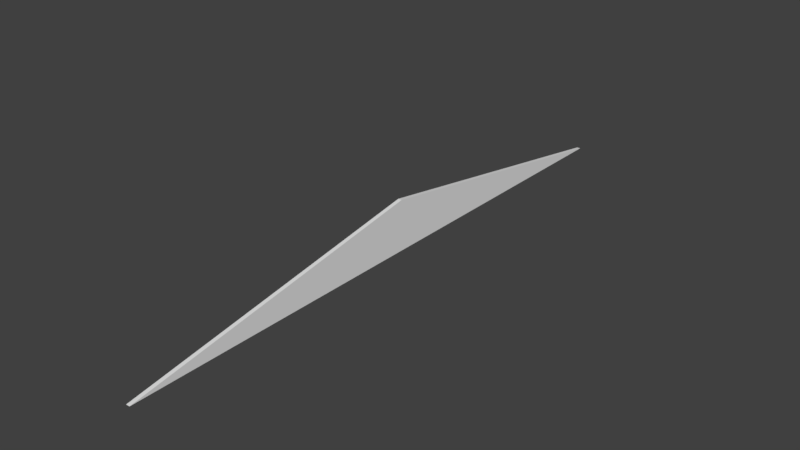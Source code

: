 # Source: HallWallRooftopBack_0.15x24x2.blend  (saved by Blender 2.79.0; exported with 4.5.12 LTS)
import bpy
from mathutils import Matrix  # noqa: F401  (used for matrix-valued properties, if any)

bpy.ops.wm.read_factory_settings(use_empty=True)
scene = bpy.context.scene
scene.name = 'Scene'

# ---- collections
col_collection_1 = bpy.data.collections.new('Collection 1'); scene.collection.children.link(col_collection_1)

# ---- materials (node trees are filled in below, after node groups)
mat_wallwhitewood2 = bpy.data.materials.new('WallWhiteWood2')
mat_wallwhitewood2.alpha_threshold = 0.0
mat_wallwhitewood2.use_transparent_shadow = False
mat_wallwhitewood2.roughness = 0.5
mat_wallwhitewood2.specular_intensity = 0.0
mat_wallwhitewood2.line_color = (0.0, 0.0, 0.0, 1.0)

# ---- material node trees

# ---- world
world_world = bpy.data.worlds.new('World'); scene.world = world_world
world_world.color = (0.05088, 0.05088, 0.05088)
world_world.use_sun_shadow = False
world_world.sun_shadow_jitter_overblur = 0.0
world_world.cycles.sampling_method = 'MANUAL'

# ---- meshes
me_hallwallrooftopback_0_15x24x2 = bpy.data.meshes.new('HallWallRooftopBack_0.15x24x2')
me_hallwallrooftopback_0_15x24x2.from_pydata([(0.15, -1.049e-06, -24.0), (0.15, 7.816e-15, 1.788e-07), (0.0, 0.0, 0.0), (4.768e-07, -1.049e-06, -24.0), (0.15, 2.0, -12.0), (-2.98e-08, 2.0, -12.0), (0.15, -5.245e-07, -12.0), (2.384e-07, -5.245e-07, -12.0)], [], [(0, 6, 1, 2, 7, 3), (7, 2, 5), (3, 5, 4, 0), (7, 5, 3), (2, 1, 4, 5), (6, 4, 1), (4, 6, 0)])
_uv = me_hallwallrooftopback_0_15x24x2.uv_layers.new(name='UVMap')
_uv.uv.foreach_set('vector', [0.0, 0.0, 0.0, 0.0, 0.0, 0.0, 0.0, 0.0, 0.0, 0.0, 0.0, 0.0, 0.0, 0.0, 0.0, 0.0, 0.0, 0.0, 0.0, 0.0, 0.0, 0.0, 0.0, 0.0, 0.0, 0.0, 0.0, 0.0, 0.0, 0.0, 0.0, 0.0, 0.0, 0.0, 0.0, 0.0, 0.0, 0.0, 0.0, 0.0, 6.001, 0.3112, 6.001, 1.312, -0.005253, 0.3112, 6.001, 1.312, 6.001, 0.3112, 12.01, 0.3112])
me_hallwallrooftopback_0_15x24x2.materials.append(mat_wallwhitewood2)
me_hallwallrooftopback_0_15x24x2.use_remesh_preserve_volume = False
me_hallwallrooftopback_0_15x24x2.use_remesh_preserve_attributes = False
me_hallwallrooftopback_0_15x24x2.use_mirror_vertex_groups = False
me_hallwallrooftopback_0_15x24x2.update()

# ---- objects
ob_hallwallrooftopback_0_15x24x2 = bpy.data.objects.new('HallWallRooftopBack_0.15x24x2', me_hallwallrooftopback_0_15x24x2)

# ---- transforms, parenting, visibility, modifiers, constraints
ob_hallwallrooftopback_0_15x24x2.location = (-1.192e-07, 1.788e-07, 0.0)
ob_hallwallrooftopback_0_15x24x2.rotation_euler = (1.571, 0.0, 0.0)
ob_hallwallrooftopback_0_15x24x2.lock_rotations_4d = False
ob_hallwallrooftopback_0_15x24x2.empty_display_type = 'ARROWS'
ob_hallwallrooftopback_0_15x24x2.lineart.crease_threshold = 0.0

# ---- collection membership
col_collection_1.objects.link(ob_hallwallrooftopback_0_15x24x2)

# ---- scene / render settings (as saved in the file)
scene.frame_start = 1; scene.frame_end = 250; scene.frame_set(79)
scene.render.engine = 'BLENDER_EEVEE_NEXT'
scene.render.resolution_percentage = 50
scene.render.dither_intensity = 0.0
scene.cycles.use_denoising = False
scene.cycles.samples = 128
scene.cycles.sampling_pattern = 'TABULATED_SOBOL'
scene.cycles.use_adaptive_sampling = False
scene.cycles.use_light_tree = False
scene.cycles.blur_glossy = 0.0
scene.cycles.sample_clamp_indirect = 0.0
scene.view_settings.view_transform = 'Standard'
bpy.context.view_layer.update()

# ---- added for rendering (the .blend has no active camera and no usable light): camera, sun
cam_auto = bpy.data.cameras.new('AutoCamera')
cam_auto.lens = 50.0
cam_auto.sensor_width = 36.0
cam_auto.clip_end = 1000.0
ob_auto_camera = bpy.data.objects.new('AutoCamera', cam_auto)
scene.collection.objects.link(ob_auto_camera)
ob_auto_camera.location = (22.3578, -14.7394, 18.8262)
ob_auto_camera.rotation_euler = (1.09748, -7.21219e-08, 0.694738)
scene.camera = ob_auto_camera
light_auto_sun = bpy.data.lights.new('AutoSun', 'SUN')
light_auto_sun.energy = 3.0
light_auto_sun.angle = 0.0523599
ob_auto_sun = bpy.data.objects.new('AutoSun', light_auto_sun)
scene.collection.objects.link(ob_auto_sun)
ob_auto_sun.rotation_euler = (0.872665, 0.174533, 0.523599)
bpy.context.view_layer.update()
